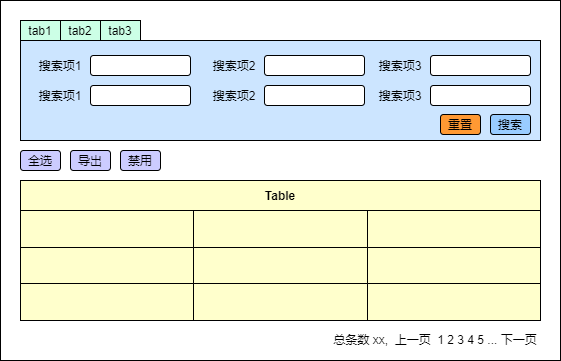

The diagram above was exported from draw.io. Its source (the exported page's mxGraphModel, read from the mxfile embedded in the PNG):
<mxGraphModel dx="892" dy="244" grid="1" gridSize="10" guides="1" tooltips="1" connect="1" arrows="1" fold="1" page="1" pageScale="1" pageWidth="827" pageHeight="1169" math="0" shadow="0">
  <root>
    <mxCell id="0" />
    <mxCell id="1" parent="0" />
    <mxCell id="2" value="" style="rounded=0;whiteSpace=wrap;html=1;fontStyle=1" vertex="1" parent="1">
      <mxGeometry x="260" y="140" width="560" height="360" as="geometry" />
    </mxCell>
    <mxCell id="3" value="tab1" style="rounded=0;whiteSpace=wrap;html=1;fillColor=#CCFFE6;" vertex="1" parent="1">
      <mxGeometry x="280" y="160" width="40" height="20" as="geometry" />
    </mxCell>
    <mxCell id="4" value="tab2" style="rounded=0;whiteSpace=wrap;html=1;fillColor=#CCFFE6;" vertex="1" parent="1">
      <mxGeometry x="320" y="160" width="40" height="20" as="geometry" />
    </mxCell>
    <mxCell id="5" value="tab3" style="rounded=0;whiteSpace=wrap;html=1;fillColor=#CCFFE6;" vertex="1" parent="1">
      <mxGeometry x="360" y="160" width="40" height="20" as="geometry" />
    </mxCell>
    <mxCell id="6" value="" style="rounded=0;whiteSpace=wrap;html=1;fillColor=#CCE5FF;" vertex="1" parent="1">
      <mxGeometry x="280" y="180" width="520" height="100" as="geometry" />
    </mxCell>
    <mxCell id="10" value="搜索项1" style="text;html=1;strokeColor=none;fillColor=none;align=center;verticalAlign=middle;whiteSpace=wrap;rounded=0;" vertex="1" parent="1">
      <mxGeometry x="290" y="190" width="60" height="30" as="geometry" />
    </mxCell>
    <mxCell id="11" value="" style="rounded=1;whiteSpace=wrap;html=1;" vertex="1" parent="1">
      <mxGeometry x="350" y="195" width="100" height="20" as="geometry" />
    </mxCell>
    <mxCell id="12" value="搜索项2" style="text;html=1;strokeColor=none;fillColor=none;align=center;verticalAlign=middle;whiteSpace=wrap;rounded=0;" vertex="1" parent="1">
      <mxGeometry x="464" y="190" width="60" height="30" as="geometry" />
    </mxCell>
    <mxCell id="13" value="" style="rounded=1;whiteSpace=wrap;html=1;" vertex="1" parent="1">
      <mxGeometry x="524" y="195" width="100" height="20" as="geometry" />
    </mxCell>
    <mxCell id="14" value="搜索项3" style="text;html=1;strokeColor=none;fillColor=none;align=center;verticalAlign=middle;whiteSpace=wrap;rounded=0;" vertex="1" parent="1">
      <mxGeometry x="630" y="190" width="60" height="30" as="geometry" />
    </mxCell>
    <mxCell id="15" value="" style="rounded=1;whiteSpace=wrap;html=1;" vertex="1" parent="1">
      <mxGeometry x="690" y="195" width="100" height="20" as="geometry" />
    </mxCell>
    <mxCell id="16" value="搜索项1" style="text;html=1;strokeColor=none;fillColor=none;align=center;verticalAlign=middle;whiteSpace=wrap;rounded=0;" vertex="1" parent="1">
      <mxGeometry x="290" y="220" width="60" height="30" as="geometry" />
    </mxCell>
    <mxCell id="17" value="" style="rounded=1;whiteSpace=wrap;html=1;" vertex="1" parent="1">
      <mxGeometry x="350" y="225" width="100" height="20" as="geometry" />
    </mxCell>
    <mxCell id="18" value="搜索项2" style="text;html=1;strokeColor=none;fillColor=none;align=center;verticalAlign=middle;whiteSpace=wrap;rounded=0;" vertex="1" parent="1">
      <mxGeometry x="464" y="220" width="60" height="30" as="geometry" />
    </mxCell>
    <mxCell id="19" value="" style="rounded=1;whiteSpace=wrap;html=1;" vertex="1" parent="1">
      <mxGeometry x="524" y="225" width="100" height="20" as="geometry" />
    </mxCell>
    <mxCell id="20" value="搜索项3" style="text;html=1;strokeColor=none;fillColor=none;align=center;verticalAlign=middle;whiteSpace=wrap;rounded=0;" vertex="1" parent="1">
      <mxGeometry x="630" y="220" width="60" height="30" as="geometry" />
    </mxCell>
    <mxCell id="21" value="" style="rounded=1;whiteSpace=wrap;html=1;" vertex="1" parent="1">
      <mxGeometry x="690" y="225" width="100" height="20" as="geometry" />
    </mxCell>
    <mxCell id="22" value="搜索" style="rounded=1;whiteSpace=wrap;html=1;fillColor=#99CCFF;" vertex="1" parent="1">
      <mxGeometry x="750" y="254" width="40" height="20" as="geometry" />
    </mxCell>
    <mxCell id="23" value="重置" style="rounded=1;whiteSpace=wrap;html=1;fillColor=#FF9933;" vertex="1" parent="1">
      <mxGeometry x="700" y="254" width="40" height="20" as="geometry" />
    </mxCell>
    <mxCell id="27" value="全选" style="rounded=1;whiteSpace=wrap;html=1;fillColor=#CCCCFF;" vertex="1" parent="1">
      <mxGeometry x="280" y="290" width="40" height="20" as="geometry" />
    </mxCell>
    <mxCell id="28" value="导出" style="rounded=1;whiteSpace=wrap;html=1;fillColor=#CCCCFF;" vertex="1" parent="1">
      <mxGeometry x="330" y="290" width="40" height="20" as="geometry" />
    </mxCell>
    <mxCell id="29" value="禁用" style="rounded=1;whiteSpace=wrap;html=1;fillColor=#CCCCFF;" vertex="1" parent="1">
      <mxGeometry x="380" y="290" width="40" height="20" as="geometry" />
    </mxCell>
    <mxCell id="30" value="" style="rounded=0;whiteSpace=wrap;html=1;fillColor=#FFFFCC;" vertex="1" parent="1">
      <mxGeometry x="280" y="320" width="520" height="140" as="geometry" />
    </mxCell>
    <mxCell id="36" value="Table" style="shape=table;startSize=30;container=1;collapsible=0;childLayout=tableLayout;fontStyle=1;align=center;pointerEvents=1;fillColor=none;" vertex="1" parent="1">
      <mxGeometry x="280" y="320" width="520" height="140" as="geometry" />
    </mxCell>
    <mxCell id="37" value="" style="shape=partialRectangle;html=1;whiteSpace=wrap;collapsible=0;dropTarget=0;pointerEvents=0;fillColor=none;top=0;left=0;bottom=0;right=0;points=[[0,0.5],[1,0.5]];portConstraint=eastwest;" vertex="1" parent="36">
      <mxGeometry y="30" width="520" height="37" as="geometry" />
    </mxCell>
    <mxCell id="38" value="" style="shape=partialRectangle;html=1;whiteSpace=wrap;connectable=0;fillColor=none;top=0;left=0;bottom=0;right=0;overflow=hidden;pointerEvents=1;" vertex="1" parent="37">
      <mxGeometry width="173" height="37" as="geometry">
        <mxRectangle width="173" height="37" as="alternateBounds" />
      </mxGeometry>
    </mxCell>
    <mxCell id="39" value="" style="shape=partialRectangle;html=1;whiteSpace=wrap;connectable=0;fillColor=none;top=0;left=0;bottom=0;right=0;overflow=hidden;pointerEvents=1;" vertex="1" parent="37">
      <mxGeometry x="173" width="174" height="37" as="geometry">
        <mxRectangle width="174" height="37" as="alternateBounds" />
      </mxGeometry>
    </mxCell>
    <mxCell id="40" value="" style="shape=partialRectangle;html=1;whiteSpace=wrap;connectable=0;fillColor=none;top=0;left=0;bottom=0;right=0;overflow=hidden;pointerEvents=1;" vertex="1" parent="37">
      <mxGeometry x="347" width="173" height="37" as="geometry">
        <mxRectangle width="173" height="37" as="alternateBounds" />
      </mxGeometry>
    </mxCell>
    <mxCell id="41" value="" style="shape=partialRectangle;html=1;whiteSpace=wrap;collapsible=0;dropTarget=0;pointerEvents=0;fillColor=none;top=0;left=0;bottom=0;right=0;points=[[0,0.5],[1,0.5]];portConstraint=eastwest;" vertex="1" parent="36">
      <mxGeometry y="67" width="520" height="36" as="geometry" />
    </mxCell>
    <mxCell id="42" value="" style="shape=partialRectangle;html=1;whiteSpace=wrap;connectable=0;fillColor=none;top=0;left=0;bottom=0;right=0;overflow=hidden;pointerEvents=1;" vertex="1" parent="41">
      <mxGeometry width="173" height="36" as="geometry">
        <mxRectangle width="173" height="36" as="alternateBounds" />
      </mxGeometry>
    </mxCell>
    <mxCell id="43" value="" style="shape=partialRectangle;html=1;whiteSpace=wrap;connectable=0;fillColor=none;top=0;left=0;bottom=0;right=0;overflow=hidden;pointerEvents=1;" vertex="1" parent="41">
      <mxGeometry x="173" width="174" height="36" as="geometry">
        <mxRectangle width="174" height="36" as="alternateBounds" />
      </mxGeometry>
    </mxCell>
    <mxCell id="44" value="" style="shape=partialRectangle;html=1;whiteSpace=wrap;connectable=0;fillColor=none;top=0;left=0;bottom=0;right=0;overflow=hidden;pointerEvents=1;" vertex="1" parent="41">
      <mxGeometry x="347" width="173" height="36" as="geometry">
        <mxRectangle width="173" height="36" as="alternateBounds" />
      </mxGeometry>
    </mxCell>
    <mxCell id="45" value="" style="shape=partialRectangle;html=1;whiteSpace=wrap;collapsible=0;dropTarget=0;pointerEvents=0;fillColor=none;top=0;left=0;bottom=0;right=0;points=[[0,0.5],[1,0.5]];portConstraint=eastwest;" vertex="1" parent="36">
      <mxGeometry y="103" width="520" height="37" as="geometry" />
    </mxCell>
    <mxCell id="46" value="" style="shape=partialRectangle;html=1;whiteSpace=wrap;connectable=0;fillColor=none;top=0;left=0;bottom=0;right=0;overflow=hidden;pointerEvents=1;" vertex="1" parent="45">
      <mxGeometry width="173" height="37" as="geometry">
        <mxRectangle width="173" height="37" as="alternateBounds" />
      </mxGeometry>
    </mxCell>
    <mxCell id="47" value="" style="shape=partialRectangle;html=1;whiteSpace=wrap;connectable=0;fillColor=none;top=0;left=0;bottom=0;right=0;overflow=hidden;pointerEvents=1;" vertex="1" parent="45">
      <mxGeometry x="173" width="174" height="37" as="geometry">
        <mxRectangle width="174" height="37" as="alternateBounds" />
      </mxGeometry>
    </mxCell>
    <mxCell id="48" value="" style="shape=partialRectangle;html=1;whiteSpace=wrap;connectable=0;fillColor=none;top=0;left=0;bottom=0;right=0;overflow=hidden;pointerEvents=1;" vertex="1" parent="45">
      <mxGeometry x="347" width="173" height="37" as="geometry">
        <mxRectangle width="173" height="37" as="alternateBounds" />
      </mxGeometry>
    </mxCell>
    <mxCell id="49" value="总条数 xx,&amp;nbsp; 上一页&amp;nbsp; 1 2 3 4 5 ... 下一页" style="text;html=1;strokeColor=none;fillColor=none;align=center;verticalAlign=middle;whiteSpace=wrap;rounded=0;" vertex="1" parent="1">
      <mxGeometry x="590" y="464" width="210" height="30" as="geometry" />
    </mxCell>
  </root>
</mxGraphModel>